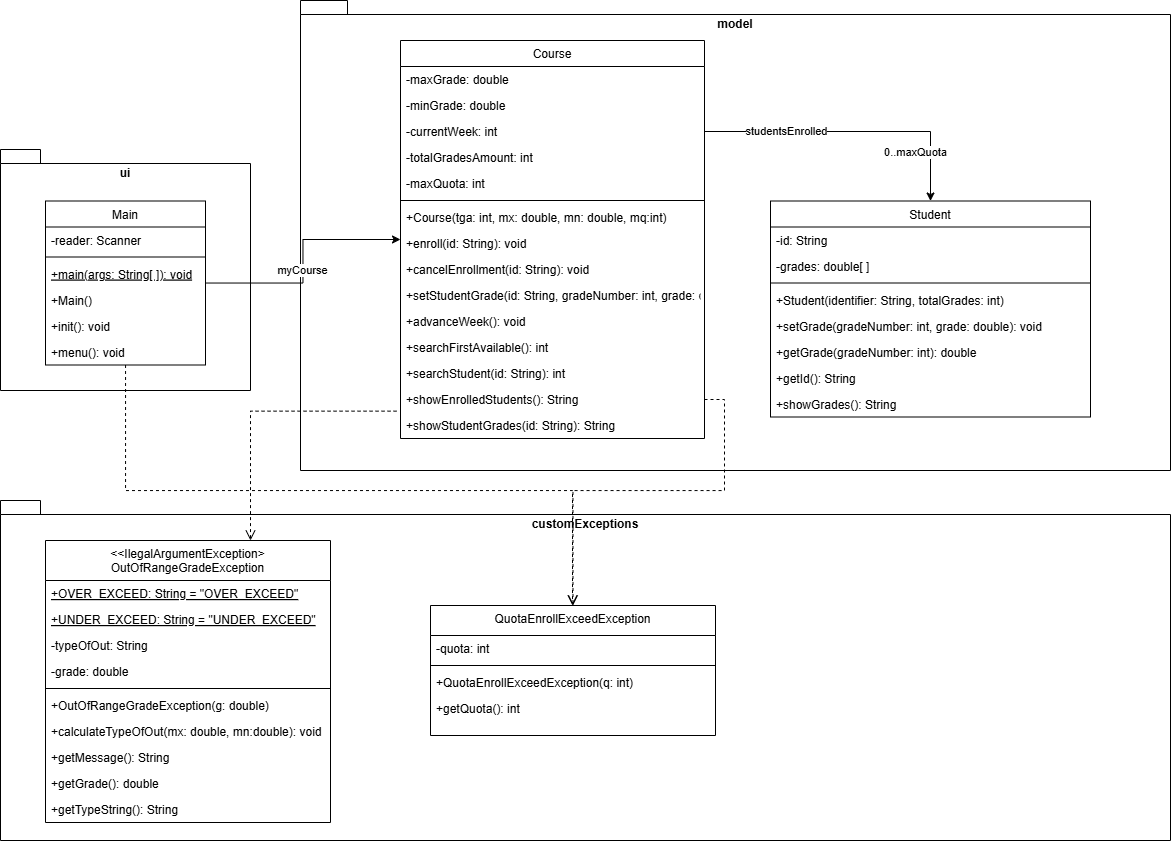

The diagram above was exported from draw.io. Its source (the exported page's mxGraphModel, read from the mxfile embedded in the PNG):
<mxGraphModel dx="2796" dy="2077" grid="1" gridSize="10" guides="1" tooltips="1" connect="1" arrows="1" fold="1" page="1" pageScale="1" pageWidth="827" pageHeight="1169" math="0" shadow="0">
  <root>
    <mxCell id="WIyWlLk6GJQsqaUBKTNV-0" />
    <mxCell id="WIyWlLk6GJQsqaUBKTNV-1" parent="WIyWlLk6GJQsqaUBKTNV-0" />
    <mxCell id="hLwrbGw2NElx_b4Jr-MG-0" value="ui" style="shape=folder;fontStyle=1;spacingTop=10;tabWidth=40;tabHeight=14;tabPosition=left;html=1;whiteSpace=wrap;verticalAlign=top;" vertex="1" parent="WIyWlLk6GJQsqaUBKTNV-1">
      <mxGeometry x="-290" y="99" width="250" height="241" as="geometry" />
    </mxCell>
    <mxCell id="hLwrbGw2NElx_b4Jr-MG-14" value="model" style="shape=folder;fontStyle=1;spacingTop=10;tabWidth=40;tabHeight=14;tabPosition=left;html=1;whiteSpace=wrap;verticalAlign=top;" vertex="1" parent="WIyWlLk6GJQsqaUBKTNV-1">
      <mxGeometry x="10" y="-50" width="870" height="470" as="geometry" />
    </mxCell>
    <mxCell id="hLwrbGw2NElx_b4Jr-MG-20" style="edgeStyle=orthogonalEdgeStyle;rounded=0;orthogonalLoop=1;jettySize=auto;html=1;" edge="1" parent="WIyWlLk6GJQsqaUBKTNV-1" source="hLwrbGw2NElx_b4Jr-MG-7" target="hLwrbGw2NElx_b4Jr-MG-15">
      <mxGeometry relative="1" as="geometry" />
    </mxCell>
    <mxCell id="hLwrbGw2NElx_b4Jr-MG-21" value="myCourse" style="edgeLabel;html=1;align=center;verticalAlign=middle;resizable=0;points=[];" vertex="1" connectable="0" parent="hLwrbGw2NElx_b4Jr-MG-20">
      <mxGeometry x="-0.0604" y="1" relative="1" as="geometry">
        <mxPoint y="1" as="offset" />
      </mxGeometry>
    </mxCell>
    <mxCell id="hLwrbGw2NElx_b4Jr-MG-7" value="Main" style="swimlane;fontStyle=0;align=center;verticalAlign=top;childLayout=stackLayout;horizontal=1;startSize=26;horizontalStack=0;resizeParent=1;resizeLast=0;collapsible=1;marginBottom=0;rounded=0;shadow=0;strokeWidth=1;" vertex="1" parent="WIyWlLk6GJQsqaUBKTNV-1">
      <mxGeometry x="-245" y="150.5" width="160" height="164" as="geometry">
        <mxRectangle x="130" y="380" width="160" height="26" as="alternateBounds" />
      </mxGeometry>
    </mxCell>
    <mxCell id="hLwrbGw2NElx_b4Jr-MG-8" value="-reader: Scanner" style="text;align=left;verticalAlign=top;spacingLeft=4;spacingRight=4;overflow=hidden;rotatable=0;points=[[0,0.5],[1,0.5]];portConstraint=eastwest;" vertex="1" parent="hLwrbGw2NElx_b4Jr-MG-7">
      <mxGeometry y="26" width="160" height="26" as="geometry" />
    </mxCell>
    <mxCell id="hLwrbGw2NElx_b4Jr-MG-10" value="" style="line;html=1;strokeWidth=1;align=left;verticalAlign=middle;spacingTop=-1;spacingLeft=3;spacingRight=3;rotatable=0;labelPosition=right;points=[];portConstraint=eastwest;" vertex="1" parent="hLwrbGw2NElx_b4Jr-MG-7">
      <mxGeometry y="52" width="160" height="8" as="geometry" />
    </mxCell>
    <mxCell id="hLwrbGw2NElx_b4Jr-MG-12" value="+main(args: String[ ]): void" style="text;align=left;verticalAlign=top;spacingLeft=4;spacingRight=4;overflow=hidden;rotatable=0;points=[[0,0.5],[1,0.5]];portConstraint=eastwest;fontStyle=4" vertex="1" parent="hLwrbGw2NElx_b4Jr-MG-7">
      <mxGeometry y="60" width="160" height="26" as="geometry" />
    </mxCell>
    <mxCell id="hLwrbGw2NElx_b4Jr-MG-49" value="+Main()" style="text;align=left;verticalAlign=top;spacingLeft=4;spacingRight=4;overflow=hidden;rotatable=0;points=[[0,0.5],[1,0.5]];portConstraint=eastwest;fontStyle=0" vertex="1" parent="hLwrbGw2NElx_b4Jr-MG-7">
      <mxGeometry y="86" width="160" height="26" as="geometry" />
    </mxCell>
    <mxCell id="hLwrbGw2NElx_b4Jr-MG-50" value="+init(): void" style="text;align=left;verticalAlign=top;spacingLeft=4;spacingRight=4;overflow=hidden;rotatable=0;points=[[0,0.5],[1,0.5]];portConstraint=eastwest;fontStyle=0" vertex="1" parent="hLwrbGw2NElx_b4Jr-MG-7">
      <mxGeometry y="112" width="160" height="26" as="geometry" />
    </mxCell>
    <mxCell id="hLwrbGw2NElx_b4Jr-MG-51" value="+menu(): void" style="text;align=left;verticalAlign=top;spacingLeft=4;spacingRight=4;overflow=hidden;rotatable=0;points=[[0,0.5],[1,0.5]];portConstraint=eastwest;fontStyle=0" vertex="1" parent="hLwrbGw2NElx_b4Jr-MG-7">
      <mxGeometry y="138" width="160" height="26" as="geometry" />
    </mxCell>
    <mxCell id="hLwrbGw2NElx_b4Jr-MG-15" value="Course" style="swimlane;fontStyle=0;align=center;verticalAlign=top;childLayout=stackLayout;horizontal=1;startSize=26;horizontalStack=0;resizeParent=1;resizeLast=0;collapsible=1;marginBottom=0;rounded=0;shadow=0;strokeWidth=1;" vertex="1" parent="WIyWlLk6GJQsqaUBKTNV-1">
      <mxGeometry x="110" y="-10" width="304" height="398" as="geometry">
        <mxRectangle x="130" y="380" width="160" height="26" as="alternateBounds" />
      </mxGeometry>
    </mxCell>
    <mxCell id="hLwrbGw2NElx_b4Jr-MG-52" value="-maxGrade: double" style="text;align=left;verticalAlign=top;spacingLeft=4;spacingRight=4;overflow=hidden;rotatable=0;points=[[0,0.5],[1,0.5]];portConstraint=eastwest;" vertex="1" parent="hLwrbGw2NElx_b4Jr-MG-15">
      <mxGeometry y="26" width="304" height="26" as="geometry" />
    </mxCell>
    <mxCell id="hLwrbGw2NElx_b4Jr-MG-16" value="-minGrade: double" style="text;align=left;verticalAlign=top;spacingLeft=4;spacingRight=4;overflow=hidden;rotatable=0;points=[[0,0.5],[1,0.5]];portConstraint=eastwest;" vertex="1" parent="hLwrbGw2NElx_b4Jr-MG-15">
      <mxGeometry y="52" width="304" height="26" as="geometry" />
    </mxCell>
    <mxCell id="hLwrbGw2NElx_b4Jr-MG-53" value="-currentWeek: int" style="text;align=left;verticalAlign=top;spacingLeft=4;spacingRight=4;overflow=hidden;rotatable=0;points=[[0,0.5],[1,0.5]];portConstraint=eastwest;" vertex="1" parent="hLwrbGw2NElx_b4Jr-MG-15">
      <mxGeometry y="78" width="304" height="26" as="geometry" />
    </mxCell>
    <mxCell id="hLwrbGw2NElx_b4Jr-MG-54" value="-totalGradesAmount: int" style="text;align=left;verticalAlign=top;spacingLeft=4;spacingRight=4;overflow=hidden;rotatable=0;points=[[0,0.5],[1,0.5]];portConstraint=eastwest;" vertex="1" parent="hLwrbGw2NElx_b4Jr-MG-15">
      <mxGeometry y="104" width="304" height="26" as="geometry" />
    </mxCell>
    <mxCell id="hLwrbGw2NElx_b4Jr-MG-55" value="-maxQuota: int" style="text;align=left;verticalAlign=top;spacingLeft=4;spacingRight=4;overflow=hidden;rotatable=0;points=[[0,0.5],[1,0.5]];portConstraint=eastwest;" vertex="1" parent="hLwrbGw2NElx_b4Jr-MG-15">
      <mxGeometry y="130" width="304" height="26" as="geometry" />
    </mxCell>
    <mxCell id="hLwrbGw2NElx_b4Jr-MG-17" value="" style="line;html=1;strokeWidth=1;align=left;verticalAlign=middle;spacingTop=-1;spacingLeft=3;spacingRight=3;rotatable=0;labelPosition=right;points=[];portConstraint=eastwest;" vertex="1" parent="hLwrbGw2NElx_b4Jr-MG-15">
      <mxGeometry y="156" width="304" height="8" as="geometry" />
    </mxCell>
    <mxCell id="hLwrbGw2NElx_b4Jr-MG-18" value="+Course(tga: int, mx: double, mn: double, mq:int)" style="text;align=left;verticalAlign=top;spacingLeft=4;spacingRight=4;overflow=hidden;rotatable=0;points=[[0,0.5],[1,0.5]];portConstraint=eastwest;fontStyle=0" vertex="1" parent="hLwrbGw2NElx_b4Jr-MG-15">
      <mxGeometry y="164" width="304" height="26" as="geometry" />
    </mxCell>
    <mxCell id="hLwrbGw2NElx_b4Jr-MG-58" value="+enroll(id: String): void" style="text;align=left;verticalAlign=top;spacingLeft=4;spacingRight=4;overflow=hidden;rotatable=0;points=[[0,0.5],[1,0.5]];portConstraint=eastwest;fontStyle=0" vertex="1" parent="hLwrbGw2NElx_b4Jr-MG-15">
      <mxGeometry y="190" width="304" height="26" as="geometry" />
    </mxCell>
    <mxCell id="hLwrbGw2NElx_b4Jr-MG-60" value="+cancelEnrollment(id: String): void" style="text;align=left;verticalAlign=top;spacingLeft=4;spacingRight=4;overflow=hidden;rotatable=0;points=[[0,0.5],[1,0.5]];portConstraint=eastwest;fontStyle=0" vertex="1" parent="hLwrbGw2NElx_b4Jr-MG-15">
      <mxGeometry y="216" width="304" height="26" as="geometry" />
    </mxCell>
    <mxCell id="hLwrbGw2NElx_b4Jr-MG-59" value="+setStudentGrade(id: String, gradeNumber: int, grade: double): void" style="text;align=left;verticalAlign=top;spacingLeft=4;spacingRight=4;overflow=hidden;rotatable=0;points=[[0,0.5],[1,0.5]];portConstraint=eastwest;fontStyle=0" vertex="1" parent="hLwrbGw2NElx_b4Jr-MG-15">
      <mxGeometry y="242" width="304" height="26" as="geometry" />
    </mxCell>
    <mxCell id="hLwrbGw2NElx_b4Jr-MG-61" value="+advanceWeek(): void" style="text;align=left;verticalAlign=top;spacingLeft=4;spacingRight=4;overflow=hidden;rotatable=0;points=[[0,0.5],[1,0.5]];portConstraint=eastwest;fontStyle=0" vertex="1" parent="hLwrbGw2NElx_b4Jr-MG-15">
      <mxGeometry y="268" width="304" height="26" as="geometry" />
    </mxCell>
    <mxCell id="hLwrbGw2NElx_b4Jr-MG-62" value="+searchFirstAvailable(): int" style="text;align=left;verticalAlign=top;spacingLeft=4;spacingRight=4;overflow=hidden;rotatable=0;points=[[0,0.5],[1,0.5]];portConstraint=eastwest;fontStyle=0" vertex="1" parent="hLwrbGw2NElx_b4Jr-MG-15">
      <mxGeometry y="294" width="304" height="26" as="geometry" />
    </mxCell>
    <mxCell id="hLwrbGw2NElx_b4Jr-MG-63" value="+searchStudent(id: String): int" style="text;align=left;verticalAlign=top;spacingLeft=4;spacingRight=4;overflow=hidden;rotatable=0;points=[[0,0.5],[1,0.5]];portConstraint=eastwest;fontStyle=0" vertex="1" parent="hLwrbGw2NElx_b4Jr-MG-15">
      <mxGeometry y="320" width="304" height="26" as="geometry" />
    </mxCell>
    <mxCell id="hLwrbGw2NElx_b4Jr-MG-64" value="+showEnrolledStudents(): String" style="text;align=left;verticalAlign=top;spacingLeft=4;spacingRight=4;overflow=hidden;rotatable=0;points=[[0,0.5],[1,0.5]];portConstraint=eastwest;fontStyle=0" vertex="1" parent="hLwrbGw2NElx_b4Jr-MG-15">
      <mxGeometry y="346" width="304" height="26" as="geometry" />
    </mxCell>
    <mxCell id="hLwrbGw2NElx_b4Jr-MG-65" value="+showStudentGrades(id: String): String" style="text;align=left;verticalAlign=top;spacingLeft=4;spacingRight=4;overflow=hidden;rotatable=0;points=[[0,0.5],[1,0.5]];portConstraint=eastwest;fontStyle=0" vertex="1" parent="hLwrbGw2NElx_b4Jr-MG-15">
      <mxGeometry y="372" width="304" height="26" as="geometry" />
    </mxCell>
    <mxCell id="hLwrbGw2NElx_b4Jr-MG-22" value="customExceptions" style="shape=folder;fontStyle=1;spacingTop=10;tabWidth=40;tabHeight=14;tabPosition=left;html=1;whiteSpace=wrap;verticalAlign=top;" vertex="1" parent="WIyWlLk6GJQsqaUBKTNV-1">
      <mxGeometry x="-290" y="450" width="1170" height="340" as="geometry" />
    </mxCell>
    <mxCell id="hLwrbGw2NElx_b4Jr-MG-72" style="edgeStyle=orthogonalEdgeStyle;rounded=0;orthogonalLoop=1;jettySize=auto;html=1;dashed=1;strokeColor=default;align=center;verticalAlign=bottom;fontFamily=Helvetica;fontSize=11;fontColor=default;labelBackgroundColor=default;endArrow=open;endSize=8;curved=0;" edge="1" parent="WIyWlLk6GJQsqaUBKTNV-1" source="hLwrbGw2NElx_b4Jr-MG-7" target="hLwrbGw2NElx_b4Jr-MG-38">
      <mxGeometry relative="1" as="geometry">
        <Array as="points">
          <mxPoint x="-165" y="440" />
          <mxPoint x="282" y="440" />
        </Array>
      </mxGeometry>
    </mxCell>
    <mxCell id="hLwrbGw2NElx_b4Jr-MG-23" value="&lt;&lt;IlegalArgumentException&gt;&#10;OutOfRangeGradeException" style="swimlane;fontStyle=0;align=center;verticalAlign=top;childLayout=stackLayout;horizontal=1;startSize=40;horizontalStack=0;resizeParent=1;resizeLast=0;collapsible=1;marginBottom=0;rounded=0;shadow=0;strokeWidth=1;" vertex="1" parent="WIyWlLk6GJQsqaUBKTNV-1">
      <mxGeometry x="-245" y="490" width="285" height="282" as="geometry">
        <mxRectangle x="130" y="380" width="160" height="26" as="alternateBounds" />
      </mxGeometry>
    </mxCell>
    <mxCell id="hLwrbGw2NElx_b4Jr-MG-24" value="+OVER_EXCEED: String = &quot;OVER_EXCEED&quot;" style="text;align=left;verticalAlign=top;spacingLeft=4;spacingRight=4;overflow=hidden;rotatable=0;points=[[0,0.5],[1,0.5]];portConstraint=eastwest;fontStyle=4" vertex="1" parent="hLwrbGw2NElx_b4Jr-MG-23">
      <mxGeometry y="40" width="285" height="26" as="geometry" />
    </mxCell>
    <mxCell id="hLwrbGw2NElx_b4Jr-MG-27" value="+UNDER_EXCEED: String = &quot;UNDER_EXCEED&quot;" style="text;align=left;verticalAlign=top;spacingLeft=4;spacingRight=4;overflow=hidden;rotatable=0;points=[[0,0.5],[1,0.5]];portConstraint=eastwest;fontStyle=4" vertex="1" parent="hLwrbGw2NElx_b4Jr-MG-23">
      <mxGeometry y="66" width="285" height="26" as="geometry" />
    </mxCell>
    <mxCell id="hLwrbGw2NElx_b4Jr-MG-28" value="-typeOfOut: String" style="text;align=left;verticalAlign=top;spacingLeft=4;spacingRight=4;overflow=hidden;rotatable=0;points=[[0,0.5],[1,0.5]];portConstraint=eastwest;fontStyle=0" vertex="1" parent="hLwrbGw2NElx_b4Jr-MG-23">
      <mxGeometry y="92" width="285" height="26" as="geometry" />
    </mxCell>
    <mxCell id="hLwrbGw2NElx_b4Jr-MG-29" value="-grade: double" style="text;align=left;verticalAlign=top;spacingLeft=4;spacingRight=4;overflow=hidden;rotatable=0;points=[[0,0.5],[1,0.5]];portConstraint=eastwest;fontStyle=0" vertex="1" parent="hLwrbGw2NElx_b4Jr-MG-23">
      <mxGeometry y="118" width="285" height="26" as="geometry" />
    </mxCell>
    <mxCell id="hLwrbGw2NElx_b4Jr-MG-25" value="" style="line;html=1;strokeWidth=1;align=left;verticalAlign=middle;spacingTop=-1;spacingLeft=3;spacingRight=3;rotatable=0;labelPosition=right;points=[];portConstraint=eastwest;" vertex="1" parent="hLwrbGw2NElx_b4Jr-MG-23">
      <mxGeometry y="144" width="285" height="8" as="geometry" />
    </mxCell>
    <mxCell id="hLwrbGw2NElx_b4Jr-MG-26" value="+OutOfRangeGradeException(g: double)" style="text;align=left;verticalAlign=top;spacingLeft=4;spacingRight=4;overflow=hidden;rotatable=0;points=[[0,0.5],[1,0.5]];portConstraint=eastwest;fontStyle=0" vertex="1" parent="hLwrbGw2NElx_b4Jr-MG-23">
      <mxGeometry y="152" width="285" height="26" as="geometry" />
    </mxCell>
    <mxCell id="hLwrbGw2NElx_b4Jr-MG-30" value="+calculateTypeOfOut(mx: double, mn:double): void" style="text;align=left;verticalAlign=top;spacingLeft=4;spacingRight=4;overflow=hidden;rotatable=0;points=[[0,0.5],[1,0.5]];portConstraint=eastwest;fontStyle=0" vertex="1" parent="hLwrbGw2NElx_b4Jr-MG-23">
      <mxGeometry y="178" width="285" height="26" as="geometry" />
    </mxCell>
    <mxCell id="hLwrbGw2NElx_b4Jr-MG-31" value="+getMessage(): String" style="text;align=left;verticalAlign=top;spacingLeft=4;spacingRight=4;overflow=hidden;rotatable=0;points=[[0,0.5],[1,0.5]];portConstraint=eastwest;fontStyle=0" vertex="1" parent="hLwrbGw2NElx_b4Jr-MG-23">
      <mxGeometry y="204" width="285" height="26" as="geometry" />
    </mxCell>
    <mxCell id="hLwrbGw2NElx_b4Jr-MG-32" value="+getGrade(): double" style="text;align=left;verticalAlign=top;spacingLeft=4;spacingRight=4;overflow=hidden;rotatable=0;points=[[0,0.5],[1,0.5]];portConstraint=eastwest;fontStyle=0" vertex="1" parent="hLwrbGw2NElx_b4Jr-MG-23">
      <mxGeometry y="230" width="285" height="26" as="geometry" />
    </mxCell>
    <mxCell id="hLwrbGw2NElx_b4Jr-MG-33" value="+getTypeString(): String" style="text;align=left;verticalAlign=top;spacingLeft=4;spacingRight=4;overflow=hidden;rotatable=0;points=[[0,0.5],[1,0.5]];portConstraint=eastwest;fontStyle=0" vertex="1" parent="hLwrbGw2NElx_b4Jr-MG-23">
      <mxGeometry y="256" width="285" height="26" as="geometry" />
    </mxCell>
    <mxCell id="hLwrbGw2NElx_b4Jr-MG-34" value="Student" style="swimlane;fontStyle=0;align=center;verticalAlign=top;childLayout=stackLayout;horizontal=1;startSize=26;horizontalStack=0;resizeParent=1;resizeLast=0;collapsible=1;marginBottom=0;rounded=0;shadow=0;strokeWidth=1;" vertex="1" parent="WIyWlLk6GJQsqaUBKTNV-1">
      <mxGeometry x="480" y="150.5" width="320" height="216" as="geometry">
        <mxRectangle x="130" y="380" width="160" height="26" as="alternateBounds" />
      </mxGeometry>
    </mxCell>
    <mxCell id="hLwrbGw2NElx_b4Jr-MG-35" value="-id: String" style="text;align=left;verticalAlign=top;spacingLeft=4;spacingRight=4;overflow=hidden;rotatable=0;points=[[0,0.5],[1,0.5]];portConstraint=eastwest;" vertex="1" parent="hLwrbGw2NElx_b4Jr-MG-34">
      <mxGeometry y="26" width="320" height="26" as="geometry" />
    </mxCell>
    <mxCell id="hLwrbGw2NElx_b4Jr-MG-66" value="-grades: double[ ]" style="text;align=left;verticalAlign=top;spacingLeft=4;spacingRight=4;overflow=hidden;rotatable=0;points=[[0,0.5],[1,0.5]];portConstraint=eastwest;" vertex="1" parent="hLwrbGw2NElx_b4Jr-MG-34">
      <mxGeometry y="52" width="320" height="26" as="geometry" />
    </mxCell>
    <mxCell id="hLwrbGw2NElx_b4Jr-MG-36" value="" style="line;html=1;strokeWidth=1;align=left;verticalAlign=middle;spacingTop=-1;spacingLeft=3;spacingRight=3;rotatable=0;labelPosition=right;points=[];portConstraint=eastwest;" vertex="1" parent="hLwrbGw2NElx_b4Jr-MG-34">
      <mxGeometry y="78" width="320" height="8" as="geometry" />
    </mxCell>
    <mxCell id="hLwrbGw2NElx_b4Jr-MG-67" value="+Student(identifier: String, totalGrades: int)" style="text;align=left;verticalAlign=top;spacingLeft=4;spacingRight=4;overflow=hidden;rotatable=0;points=[[0,0.5],[1,0.5]];portConstraint=eastwest;fontStyle=0" vertex="1" parent="hLwrbGw2NElx_b4Jr-MG-34">
      <mxGeometry y="86" width="320" height="26" as="geometry" />
    </mxCell>
    <mxCell id="hLwrbGw2NElx_b4Jr-MG-69" value="+setGrade(gradeNumber: int, grade: double): void" style="text;align=left;verticalAlign=top;spacingLeft=4;spacingRight=4;overflow=hidden;rotatable=0;points=[[0,0.5],[1,0.5]];portConstraint=eastwest;fontStyle=0" vertex="1" parent="hLwrbGw2NElx_b4Jr-MG-34">
      <mxGeometry y="112" width="320" height="26" as="geometry" />
    </mxCell>
    <mxCell id="hLwrbGw2NElx_b4Jr-MG-68" value="+getGrade(gradeNumber: int): double" style="text;align=left;verticalAlign=top;spacingLeft=4;spacingRight=4;overflow=hidden;rotatable=0;points=[[0,0.5],[1,0.5]];portConstraint=eastwest;fontStyle=0" vertex="1" parent="hLwrbGw2NElx_b4Jr-MG-34">
      <mxGeometry y="138" width="320" height="26" as="geometry" />
    </mxCell>
    <mxCell id="hLwrbGw2NElx_b4Jr-MG-70" value="+getId(): String" style="text;align=left;verticalAlign=top;spacingLeft=4;spacingRight=4;overflow=hidden;rotatable=0;points=[[0,0.5],[1,0.5]];portConstraint=eastwest;fontStyle=0" vertex="1" parent="hLwrbGw2NElx_b4Jr-MG-34">
      <mxGeometry y="164" width="320" height="26" as="geometry" />
    </mxCell>
    <mxCell id="hLwrbGw2NElx_b4Jr-MG-71" value="+showGrades(): String" style="text;align=left;verticalAlign=top;spacingLeft=4;spacingRight=4;overflow=hidden;rotatable=0;points=[[0,0.5],[1,0.5]];portConstraint=eastwest;fontStyle=0" vertex="1" parent="hLwrbGw2NElx_b4Jr-MG-34">
      <mxGeometry y="190" width="320" height="26" as="geometry" />
    </mxCell>
    <mxCell id="hLwrbGw2NElx_b4Jr-MG-38" value="QuotaEnrollExceedException" style="swimlane;fontStyle=0;align=center;verticalAlign=top;childLayout=stackLayout;horizontal=1;startSize=30;horizontalStack=0;resizeParent=1;resizeLast=0;collapsible=1;marginBottom=0;rounded=0;shadow=0;strokeWidth=1;" vertex="1" parent="WIyWlLk6GJQsqaUBKTNV-1">
      <mxGeometry x="140" y="555" width="285" height="130" as="geometry">
        <mxRectangle x="130" y="380" width="160" height="26" as="alternateBounds" />
      </mxGeometry>
    </mxCell>
    <mxCell id="hLwrbGw2NElx_b4Jr-MG-41" value="-quota: int" style="text;align=left;verticalAlign=top;spacingLeft=4;spacingRight=4;overflow=hidden;rotatable=0;points=[[0,0.5],[1,0.5]];portConstraint=eastwest;fontStyle=0" vertex="1" parent="hLwrbGw2NElx_b4Jr-MG-38">
      <mxGeometry y="30" width="285" height="26" as="geometry" />
    </mxCell>
    <mxCell id="hLwrbGw2NElx_b4Jr-MG-43" value="" style="line;html=1;strokeWidth=1;align=left;verticalAlign=middle;spacingTop=-1;spacingLeft=3;spacingRight=3;rotatable=0;labelPosition=right;points=[];portConstraint=eastwest;" vertex="1" parent="hLwrbGw2NElx_b4Jr-MG-38">
      <mxGeometry y="56" width="285" height="8" as="geometry" />
    </mxCell>
    <mxCell id="hLwrbGw2NElx_b4Jr-MG-44" value="+QuotaEnrollExceedException(q: int)" style="text;align=left;verticalAlign=top;spacingLeft=4;spacingRight=4;overflow=hidden;rotatable=0;points=[[0,0.5],[1,0.5]];portConstraint=eastwest;fontStyle=0" vertex="1" parent="hLwrbGw2NElx_b4Jr-MG-38">
      <mxGeometry y="64" width="285" height="26" as="geometry" />
    </mxCell>
    <mxCell id="hLwrbGw2NElx_b4Jr-MG-47" value="+getQuota(): int" style="text;align=left;verticalAlign=top;spacingLeft=4;spacingRight=4;overflow=hidden;rotatable=0;points=[[0,0.5],[1,0.5]];portConstraint=eastwest;fontStyle=0" vertex="1" parent="hLwrbGw2NElx_b4Jr-MG-38">
      <mxGeometry y="90" width="285" height="26" as="geometry" />
    </mxCell>
    <mxCell id="hLwrbGw2NElx_b4Jr-MG-56" value="studentsEnrolled" style="edgeStyle=orthogonalEdgeStyle;rounded=0;orthogonalLoop=1;jettySize=auto;html=1;exitX=1;exitY=0.5;exitDx=0;exitDy=0;" edge="1" parent="WIyWlLk6GJQsqaUBKTNV-1" source="hLwrbGw2NElx_b4Jr-MG-53" target="hLwrbGw2NElx_b4Jr-MG-34">
      <mxGeometry x="-0.4454" relative="1" as="geometry">
        <mxPoint as="offset" />
      </mxGeometry>
    </mxCell>
    <mxCell id="hLwrbGw2NElx_b4Jr-MG-57" value="0..maxQuota" style="edgeLabel;html=1;align=center;verticalAlign=middle;resizable=0;points=[];" vertex="1" connectable="0" parent="hLwrbGw2NElx_b4Jr-MG-56">
      <mxGeometry x="0.75" y="1" relative="1" as="geometry">
        <mxPoint x="-17" y="-12" as="offset" />
      </mxGeometry>
    </mxCell>
    <mxCell id="hLwrbGw2NElx_b4Jr-MG-75" style="edgeStyle=orthogonalEdgeStyle;rounded=0;orthogonalLoop=1;jettySize=auto;html=1;exitX=-0.013;exitY=-0.052;exitDx=0;exitDy=0;exitPerimeter=0;dashed=1;strokeColor=default;align=center;verticalAlign=bottom;fontFamily=Helvetica;fontSize=11;fontColor=default;labelBackgroundColor=default;endArrow=open;endSize=8;curved=0;" edge="1" parent="WIyWlLk6GJQsqaUBKTNV-1" source="hLwrbGw2NElx_b4Jr-MG-65" target="hLwrbGw2NElx_b4Jr-MG-23">
      <mxGeometry relative="1" as="geometry">
        <Array as="points">
          <mxPoint x="-40" y="361" />
        </Array>
      </mxGeometry>
    </mxCell>
    <mxCell id="hLwrbGw2NElx_b4Jr-MG-76" style="edgeStyle=orthogonalEdgeStyle;rounded=0;orthogonalLoop=1;jettySize=auto;html=1;exitX=1;exitY=0.5;exitDx=0;exitDy=0;dashed=1;strokeColor=default;align=center;verticalAlign=bottom;fontFamily=Helvetica;fontSize=11;fontColor=default;labelBackgroundColor=default;endArrow=open;endSize=8;curved=0;entryX=0.5;entryY=0;entryDx=0;entryDy=0;" edge="1" parent="WIyWlLk6GJQsqaUBKTNV-1" source="hLwrbGw2NElx_b4Jr-MG-64" target="hLwrbGw2NElx_b4Jr-MG-38">
      <mxGeometry relative="1" as="geometry">
        <mxPoint x="116" y="371" as="sourcePoint" />
        <mxPoint x="-92" y="500" as="targetPoint" />
        <Array as="points">
          <mxPoint x="434" y="349" />
          <mxPoint x="434" y="440" />
          <mxPoint x="282" y="440" />
        </Array>
      </mxGeometry>
    </mxCell>
  </root>
</mxGraphModel>